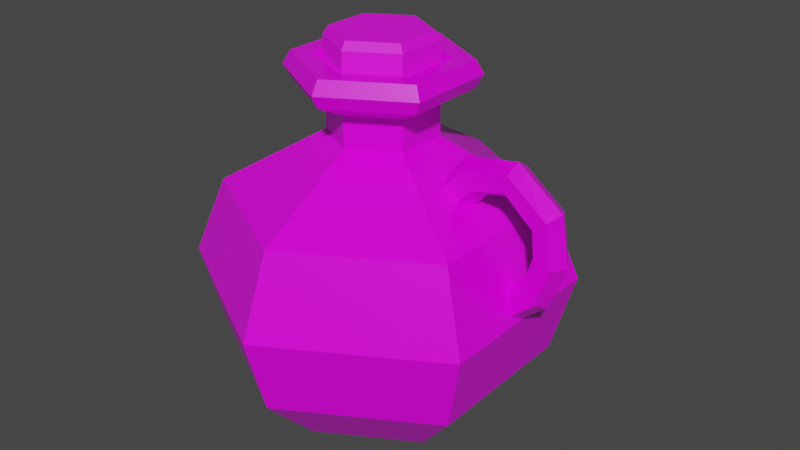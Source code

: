 # Source: Green_Potion_9_Handle_.blend  (saved by Blender 2.91.10; exported with 4.5.12 LTS)
import bpy
from mathutils import Matrix  # noqa: F401  (used for matrix-valued properties, if any)

bpy.ops.wm.read_factory_settings(use_empty=True)
scene = bpy.context.scene
scene.name = 'Scene'

# ---- collections
col_collection = bpy.data.collections.new('Collection'); scene.collection.children.link(col_collection)

# ---- images (referenced by path relative to the original .blend; pixels are not part of the script)
import os
ASSET_DIR = os.environ.get("B2B_ASSET_DIR", "")  # directory of the original .blend (textures are referenced by path, not embedded)
HERE = os.path.dirname(os.path.abspath(__file__))  # packed textures are extracted next to this script under _unpacked/

def load_image(name, relpath, width, height, colorspace="sRGB"):
    """Load a texture the original file referenced (path relative to the .blend, or extracted next to this script)."""
    p = next((c for c in (os.path.join(HERE, relpath), os.path.join(ASSET_DIR, relpath)) if relpath and os.path.exists(c)), "")
    if p:
        img = bpy.data.images.load(p, check_existing=True)
        img.name = name
    else:  # same state as the original file: an image datablock whose file is absent (Cycles renders it pink)
        img = bpy.data.images.new(name, width, height)
        img.source = "FILE"
        img.filepath = "//" + (relpath or name)
    img.colorspace_settings.name = colorspace
    return img
img_color_png_043 = load_image('Color.png.043', 'Color.png', 1024, 1024, 'sRGB')

# ---- materials (node trees are filled in below, after node groups)
mat_rhigh_043 = bpy.data.materials.new('RHIGH.043')
mat_rhigh_043.use_transparent_shadow = False
mat_rlow_043 = bpy.data.materials.new('RLOW.043')
mat_rlow_043.use_transparent_shadow = False

# ---- material node trees
mat_rhigh_043.use_nodes = True; mat_rhigh_043.node_tree.nodes.clear()
_N = mat_rhigh_043.node_tree.nodes; _L = mat_rhigh_043.node_tree.links
n0 = _N.new('ShaderNodeBsdfPrincipled'); n0.name = 'Principled BSDF'; n0.location = (10, 300)
n0.distribution = 'GGX'
n0.subsurface_method = 'BURLEY'
n0.inputs[2].default_value = 0.65
n0.inputs[3].default_value = 1.45
n0.inputs[27].default_value = (0.0, 0.0, 0.0, 1.0)
n0.inputs[28].default_value = 1.0
n1 = _N.new('ShaderNodeOutputMaterial'); n1.name = 'Material Output'; n1.location = (300, 300)
n2 = _N.new('ShaderNodeTexImage'); n2.name = 'Image Texture'; n2.location = (-280, 280)
n2.image = img_color_png_043
_L.new(n0.outputs[0], n1.inputs[0])
_L.new(n2.outputs[0], n0.inputs[0])
n1.is_active_output = True
mat_rlow_043.use_nodes = True; mat_rlow_043.node_tree.nodes.clear()
_N = mat_rlow_043.node_tree.nodes; _L = mat_rlow_043.node_tree.links
n0 = _N.new('ShaderNodeBsdfPrincipled'); n0.name = 'Principled BSDF'; n0.location = (10, 300)
n0.distribution = 'GGX'
n0.subsurface_method = 'BURLEY'
n0.inputs[2].default_value = 0.3
n0.inputs[3].default_value = 1.45
n0.inputs[27].default_value = (0.0, 0.0, 0.0, 1.0)
n0.inputs[28].default_value = 1.0
n1 = _N.new('ShaderNodeOutputMaterial'); n1.name = 'Material Output'; n1.location = (300, 300)
n2 = _N.new('ShaderNodeTexImage'); n2.name = 'Image Texture'; n2.location = (-280, 280)
n2.image = img_color_png_043
_L.new(n0.outputs[0], n1.inputs[0])
_L.new(n2.outputs[0], n0.inputs[0])
n1.is_active_output = True

# ---- world
world_world = bpy.data.worlds.new('World'); scene.world = world_world
world_world.use_nodes = True; world_world.node_tree.nodes.clear()
_N = world_world.node_tree.nodes; _L = world_world.node_tree.links
n0 = _N.new('ShaderNodeOutputWorld'); n0.name = 'World Output'; n0.location = (300, 300)
n1 = _N.new('ShaderNodeBackground'); n1.name = 'Background'; n1.location = (10, 300)
n1.inputs[0].default_value = (0.05088, 0.05088, 0.05088, 1.0)
_L.new(n1.outputs[0], n0.inputs[0])
n0.is_active_output = True
world_world.color = (0.05088, 0.05088, 0.05088)
world_world.use_sun_shadow = False
world_world.sun_shadow_jitter_overblur = 0.0

# ---- meshes
me_cylinder_057 = bpy.data.meshes.new('Cylinder.057')
me_cylinder_057.from_pydata([(-0.02755, 0.01283, 0.1153), (-0.03011, 0.01428, 0.1109), (-0.02731, -0.0136, 0.1153), (-0.02984, -0.0151, 0.1109), (-0.004291, -0.02661, 0.1153), (-0.004265, -0.02956, 0.1109), (0.01848, -0.01319, 0.1153), (0.02105, -0.01464, 0.1109), (0.01824, 0.01325, 0.1153), (0.02078, 0.01475, 0.1109), (-0.004774, 0.02626, 0.1153), (-0.004801, 0.0292, 0.1109), (-0.03011, 0.01428, 0.09288), (-0.02984, -0.0151, 0.09288), (-0.004801, 0.0292, 0.09288), (-0.004265, -0.02956, 0.09288), (0.02105, -0.01464, 0.09288), (0.02078, 0.01475, 0.09288), (-0.01705, -0.02233, 0.09288), (0.007989, 0.02197, 0.09288), (-0.05612, 0.02923, -0.09242), (-0.08368, 0.04481, -0.05912), (-0.004969, 0.05938, -0.09242), (-0.005258, 0.09105, -0.05912), (0.04672, 0.03017, -0.09242), (0.074, 0.04625, -0.05912), (0.04726, -0.02921, -0.09242), (0.07483, -0.04479, -0.05912), (-0.003886, -0.05937, -0.09242), (-0.003597, -0.09103, -0.05912), (-0.05558, -0.03015, -0.09242), (-0.08285, -0.04623, -0.05912), (-0.09465, 0.05101, -0.01518), (-0.004889, 0.05062, 0.09429), (-0.04802, -0.02569, 0.09429), (-0.005373, 0.1036, -0.01518), (0.03963, -0.02489, 0.09429), (0.08485, 0.05265, -0.01518), (-0.003966, -0.0506, 0.09429), (0.0858, -0.05099, -0.01518), (0.03917, 0.02571, 0.09429), (-0.003482, -0.1036, -0.01518), (-0.04848, 0.02491, 0.09429), (-0.09371, -0.05263, -0.01518), (-0.0444, -0.02356, 0.1017), (-0.004004, -0.04639, 0.1017), (0.03597, -0.02282, 0.1017), (0.03554, 0.02358, 0.1017), (-0.004851, 0.04641, 0.1017), (-0.04482, 0.02284, 0.1017), (-0.04482, 0.02284, 0.08687), (-0.004851, 0.04641, 0.08687), (0.03554, 0.02358, 0.08687), (0.03597, -0.02282, 0.08687), (-0.004004, -0.04639, 0.08687), (-0.0444, -0.02356, 0.08687), (-0.02979, -0.01494, 0.07853), (-0.004159, -0.02943, 0.07853), (0.0212, -0.01448, 0.07853), (0.02093, 0.01496, 0.07853), (-0.004696, 0.02945, 0.07853), (-0.03006, 0.0145, 0.07853), (-0.03006, 0.0145, 0.06097), (-0.004696, 0.02945, 0.06097), (0.02093, 0.01496, 0.06097), (0.0212, -0.01448, 0.06097), (-0.004159, -0.02943, 0.06097), (-0.02979, -0.01494, 0.06097), (-0.07878, -0.04383, 0.02826), (-0.00364, -0.0863, 0.02826), (0.07071, -0.04246, 0.02826), (0.06993, 0.04385, 0.02826), (-0.005215, 0.08632, 0.02826), (-0.07957, 0.04248, 0.02826), (-0.03464, -0.01781, 0.1017), (-0.004107, -0.03507, 0.1017), (0.02611, -0.01725, 0.1017), (0.02579, 0.01782, 0.1017), (-0.004747, 0.03509, 0.1017), (-0.03496, 0.01727, 0.1017), (-0.02901, -0.01448, 0.09666), (-0.004167, -0.02853, 0.09666), (0.02042, -0.01403, 0.09666), (0.02016, 0.0145, 0.09666), (-0.004688, 0.02855, 0.09666), (-0.02927, 0.01405, 0.09666), (0.05251, -9.226e-06, 0.036), (0.04828, -0.008942, 0.03895), (0.03983, -0.008942, 0.04485), (0.0356, -9.237e-06, 0.04781), (0.03983, 0.008924, 0.04485), (0.04828, 0.008924, 0.03895), (0.05855, 0.008924, 0.04995), (0.05232, 0.008924, 0.05817), (0.04921, -9.236e-06, 0.06228), (0.05232, -0.008942, 0.05817), (0.05855, -0.008942, 0.04995), (0.06167, -9.227e-06, 0.04584), (0.07676, 0.00806, 0.05374), (0.07792, 0.00806, 0.06299), (0.0785, -9.234e-06, 0.06761), (0.07792, -0.008078, 0.06299), (0.07676, -0.008078, 0.05374), (0.07618, -9.229e-06, 0.04912), (0.09309, 0.00806, 0.03983), (0.1005, 0.00806, 0.04545), (0.1042, -9.237e-06, 0.04826), (0.1005, -0.008078, 0.04545), (0.09309, -0.008078, 0.03983), (0.08938, -9.231e-06, 0.03702), (0.09498, 0.00806, 0.02255), (0.1042, 0.00806, 0.02156), (0.1089, -9.236e-06, 0.02106), (0.1042, -0.008078, 0.02156), (0.09498, -0.008078, 0.02255), (0.09035, -9.233e-06, 0.02304), (0.08923, 0.00806, 0.006458), (0.09614, 0.00806, 0.0002069), (0.0996, -9.224e-06, -0.002919), (0.09614, -0.008078, 0.0002069), (0.08923, -0.008078, 0.006458), (0.08578, -9.23e-06, 0.009584), (0.07694, 0.00806, -0.004502), (0.08036, 0.00806, -0.01317), (0.08207, -9.226e-06, -0.0175), (0.08036, -0.008078, -0.01317), (0.07694, -0.008078, -0.004502), (0.07523, -9.229e-06, -0.0001692)], [], [(1, 3, 2, 0), (3, 5, 4, 2), (5, 7, 6, 4), (7, 9, 8, 6), (9, 11, 10, 8), (11, 1, 0, 10), (0, 2, 4, 6, 8, 10), (1, 12, 13, 3), (5, 15, 16, 7), (11, 14, 12, 1), (9, 17, 19, 14, 11), (7, 16, 17, 9), (3, 13, 18, 15, 5), (23, 35, 37, 25), (27, 39, 41, 29), (29, 41, 43, 31), (31, 43, 32, 21), (25, 37, 39, 27), (54, 53, 36, 38), (21, 23, 22, 20), (23, 25, 24, 22), (25, 27, 26, 24), (27, 29, 28, 26), (29, 31, 30, 28), (31, 21, 20, 30), (20, 22, 24, 26, 28, 30), (59, 60, 51, 52), (57, 58, 53, 54), (58, 59, 52, 53), (56, 57, 54, 55), (60, 61, 50, 51), (38, 36, 46, 45), (21, 32, 35, 23), (50, 55, 34, 42), (34, 38, 45, 44), (33, 42, 49, 48), (40, 33, 48, 47), (51, 50, 42, 33), (64, 63, 60, 59), (55, 54, 38, 34), (42, 34, 44, 49), (52, 51, 33, 40), (36, 40, 47, 46), (53, 52, 40, 36), (72, 73, 62, 63), (67, 66, 57, 56), (61, 56, 55, 50), (63, 62, 61, 60), (62, 67, 56, 61), (66, 65, 58, 57), (41, 39, 70, 69), (68, 69, 66, 67), (69, 70, 65, 66), (73, 68, 67, 62), (71, 72, 63, 64), (65, 64, 59, 58), (70, 71, 64, 65), (35, 32, 73, 72), (43, 41, 69, 68), (37, 35, 72, 71), (32, 43, 68, 73), (39, 37, 71, 70), (46, 47, 77, 76), (49, 44, 74, 79), (45, 46, 76, 75), (47, 48, 78, 77), (48, 49, 79, 78), (44, 45, 75, 74), (74, 75, 81, 80), (77, 78, 84, 83), (75, 76, 82, 81), (78, 79, 85, 84), (76, 77, 83, 82), (79, 74, 80, 85), (94, 93, 90, 89), (97, 96, 87, 86), (93, 92, 91, 90), (92, 97, 86, 91), (96, 95, 88, 87), (95, 94, 89, 88), (95, 96, 102, 101), (92, 93, 99, 98), (94, 95, 101, 100), (93, 94, 100, 99), (97, 92, 98, 103), (96, 97, 103, 102), (99, 100, 106, 105), (103, 98, 104, 109), (102, 103, 109, 108), (101, 102, 108, 107), (98, 99, 105, 104), (100, 101, 107, 106), (107, 108, 114, 113), (104, 105, 111, 110), (106, 107, 113, 112), (105, 106, 112, 111), (109, 104, 110, 115), (108, 109, 115, 114), (111, 112, 118, 117), (115, 110, 116, 121), (114, 115, 121, 120), (113, 114, 120, 119), (110, 111, 117, 116), (112, 113, 119, 118), (119, 120, 126, 125), (116, 117, 123, 122), (118, 119, 125, 124), (117, 118, 124, 123), (121, 116, 122, 127), (120, 121, 127, 126)])
me_cylinder_057.polygons.foreach_set('material_index', [0, 0, 0, 0, 0, 0, 0, 0, 0, 0, 0, 0, 0, 1, 1, 1, 1, 1, 1, 1, 1, 1, 1, 1, 1, 1, 1, 1, 1, 1, 1, 1, 1, 1, 1, 1, 1, 1, 1, 1, 1, 1, 1, 1, 1, 1, 1, 1, 1, 1, 1, 1, 1, 1, 1, 1, 1, 1, 1, 1, 1, 1, 1, 1, 1, 1, 1, 1, 1, 1, 1, 1, 1, 1, 1, 1, 1, 1, 1, 1, 1, 1, 1, 1, 1, 1, 1, 1, 1, 1, 1, 1, 1, 1, 1, 1, 1, 1, 1, 1, 1, 1, 1, 1, 1, 1, 1, 1, 1, 1])
_uv = me_cylinder_057.uv_layers.new(name='UVMap')
_uv.uv.foreach_set('vector', [0.7254, 0.9886, 0.7253, 0.9886, 0.7253, 0.9886, 0.7254, 0.9886, 0.7253, 0.9886, 0.7252, 0.9886, 0.7252, 0.9886, 0.7253, 0.9886, 0.7252, 0.9886, 0.7252, 0.9886, 0.7252, 0.9886, 0.7252, 0.9886, 0.7252, 0.9886, 0.7251, 0.9886, 0.7251, 0.9886, 0.7252, 0.9886, 0.7251, 0.9886, 0.725, 0.9886, 0.725, 0.9886, 0.7251, 0.9886, 0.725, 0.9886, 0.7249, 0.9886, 0.7249, 0.9886, 0.725, 0.9886, 0.7253, 0.9886, 0.7254, 0.9886, 0.7254, 0.9885, 0.7253, 0.9884, 0.7252, 0.9885, 0.7252, 0.9886, 0.7254, 0.9886, 0.7254, 0.9887, 0.7253, 0.9887, 0.7253, 0.9886, 0.7252, 0.9886, 0.7252, 0.9887, 0.7252, 0.9887, 0.7252, 0.9886, 0.725, 0.9886, 0.725, 0.9887, 0.7249, 0.9887, 0.7249, 0.9886, 0.7251, 0.9886, 0.7251, 0.9887, 0.7251, 0.9887, 0.725, 0.9887, 0.725, 0.9886, 0.7252, 0.9886, 0.7252, 0.9887, 0.7251, 0.9887, 0.7251, 0.9886, 0.7253, 0.9886, 0.7253, 0.9887, 0.7253, 0.9887, 0.7252, 0.9887, 0.7252, 0.9886, 0.3847, 0.7477, 0.3847, 0.7481, 0.3845, 0.7481, 0.3845, 0.7477, 0.3843, 0.7477, 0.3843, 0.7481, 0.3842, 0.7481, 0.3842, 0.7477, 0.3842, 0.7477, 0.3842, 0.7481, 0.384, 0.7481, 0.384, 0.7477, 0.384, 0.7477, 0.384, 0.7481, 0.3838, 0.7481, 0.3838, 0.7477, 0.3845, 0.7477, 0.3845, 0.7481, 0.3843, 0.7481, 0.3843, 0.7477, 0.3842, 0.7481, 0.3843, 0.7481, 0.3843, 0.7481, 0.3842, 0.7481, 0.3848, 0.7477, 0.3847, 0.7477, 0.3847, 0.7476, 0.3848, 0.7476, 0.3847, 0.7477, 0.3845, 0.7477, 0.3845, 0.7476, 0.3847, 0.7476, 0.3845, 0.7477, 0.3843, 0.7477, 0.3844, 0.7476, 0.3845, 0.7476, 0.3843, 0.7477, 0.3842, 0.7477, 0.3842, 0.7476, 0.3843, 0.7476, 0.3842, 0.7477, 0.384, 0.7477, 0.384, 0.7476, 0.3842, 0.7476, 0.384, 0.7477, 0.3838, 0.7477, 0.3838, 0.7476, 0.384, 0.7476, 0.3846, 0.7476, 0.3848, 0.7475, 0.3848, 0.7473, 0.3846, 0.7472, 0.3844, 0.7473, 0.3844, 0.7475, 0.3845, 0.7481, 0.3847, 0.7481, 0.3847, 0.7481, 0.3845, 0.7481, 0.3842, 0.7481, 0.3843, 0.7481, 0.3843, 0.7481, 0.3842, 0.7481, 0.3843, 0.7481, 0.3845, 0.7481, 0.3845, 0.7481, 0.3843, 0.7481, 0.384, 0.7481, 0.3842, 0.7481, 0.3842, 0.7481, 0.384, 0.7481, 0.3847, 0.7481, 0.3848, 0.7481, 0.3848, 0.7481, 0.3847, 0.7481, 0.3842, 0.7481, 0.3843, 0.7481, 0.3843, 0.7481, 0.3842, 0.7481, 0.3848, 0.7477, 0.3848, 0.7481, 0.3847, 0.7481, 0.3847, 0.7477, 0.3838, 0.7481, 0.384, 0.7481, 0.384, 0.7481, 0.3838, 0.7481, 0.384, 0.7481, 0.3842, 0.7481, 0.3842, 0.7481, 0.384, 0.7481, 0.3847, 0.7481, 0.3848, 0.7481, 0.3848, 0.7481, 0.3847, 0.7481, 0.3845, 0.7481, 0.3847, 0.7481, 0.3847, 0.7481, 0.3845, 0.7481, 0.3847, 0.7481, 0.3848, 0.7481, 0.3848, 0.7481, 0.3847, 0.7481, 0.3845, 0.7481, 0.3847, 0.7481, 0.3847, 0.7481, 0.3845, 0.7481, 0.384, 0.7481, 0.3842, 0.7481, 0.3842, 0.7481, 0.384, 0.7481, 0.3838, 0.7481, 0.384, 0.7481, 0.384, 0.7481, 0.3838, 0.7481, 0.3845, 0.7481, 0.3847, 0.7481, 0.3847, 0.7481, 0.3845, 0.7481, 0.3843, 0.7481, 0.3845, 0.7481, 0.3845, 0.7481, 0.3843, 0.7481, 0.3843, 0.7481, 0.3845, 0.7481, 0.3845, 0.7481, 0.3843, 0.7481, 0.3847, 0.7481, 0.3848, 0.7481, 0.3848, 0.7481, 0.3847, 0.7481, 0.384, 0.7481, 0.3842, 0.7481, 0.3842, 0.7481, 0.384, 0.7481, 0.3838, 0.7481, 0.384, 0.7481, 0.384, 0.7481, 0.3838, 0.7481, 0.3847, 0.7481, 0.3848, 0.7481, 0.3848, 0.7481, 0.3847, 0.7481, 0.3838, 0.7481, 0.384, 0.7481, 0.384, 0.7481, 0.3838, 0.7481, 0.3842, 0.7481, 0.3843, 0.7481, 0.3843, 0.7481, 0.3842, 0.7481, 0.3842, 0.7481, 0.3843, 0.7481, 0.3843, 0.7481, 0.3842, 0.7481, 0.384, 0.7481, 0.3842, 0.7481, 0.3842, 0.7481, 0.384, 0.7481, 0.3842, 0.7481, 0.3843, 0.7481, 0.3843, 0.7481, 0.3842, 0.7481, 0.3838, 0.7481, 0.384, 0.7481, 0.384, 0.7481, 0.3838, 0.7481, 0.3845, 0.7481, 0.3847, 0.7481, 0.3847, 0.7481, 0.3845, 0.7481, 0.3843, 0.7481, 0.3845, 0.7481, 0.3845, 0.7481, 0.3843, 0.7481, 0.3843, 0.7481, 0.3845, 0.7481, 0.3845, 0.7481, 0.3843, 0.7481, 0.3847, 0.7481, 0.3848, 0.7481, 0.3848, 0.7481, 0.3847, 0.7481, 0.384, 0.7481, 0.3842, 0.7481, 0.3842, 0.7481, 0.384, 0.7481, 0.3845, 0.7481, 0.3847, 0.7481, 0.3847, 0.7481, 0.3845, 0.7481, 0.3838, 0.7481, 0.384, 0.7481, 0.384, 0.7481, 0.3838, 0.7481, 0.3843, 0.7481, 0.3845, 0.7481, 0.3845, 0.7481, 0.3843, 0.7481, 0.3843, 0.7481, 0.3845, 0.7481, 0.3845, 0.7481, 0.3843, 0.7481, 0.3838, 0.7481, 0.384, 0.7481, 0.384, 0.7481, 0.3838, 0.7481, 0.3842, 0.7481, 0.3843, 0.7481, 0.3843, 0.7481, 0.3842, 0.7481, 0.3845, 0.7481, 0.3847, 0.7481, 0.3847, 0.7481, 0.3845, 0.7481, 0.3847, 0.7481, 0.3848, 0.7481, 0.3848, 0.7481, 0.3847, 0.7481, 0.384, 0.7481, 0.3842, 0.7481, 0.3842, 0.7481, 0.384, 0.7481, 0.384, 0.7481, 0.3842, 0.7481, 0.3842, 0.7481, 0.384, 0.7481, 0.3845, 0.7481, 0.3847, 0.7481, 0.3847, 0.7481, 0.3845, 0.7481, 0.3842, 0.7481, 0.3843, 0.7481, 0.3843, 0.7481, 0.3842, 0.7481, 0.3847, 0.7481, 0.3848, 0.7481, 0.3848, 0.7481, 0.3847, 0.7481, 0.3843, 0.7481, 0.3845, 0.7481, 0.3845, 0.7481, 0.3843, 0.7481, 0.3838, 0.7481, 0.384, 0.7481, 0.384, 0.7481, 0.3838, 0.7481, 0.3845, 0.7481, 0.3847, 0.7481, 0.3847, 0.7481, 0.3845, 0.7481, 0.384, 0.7481, 0.3842, 0.7481, 0.3842, 0.7481, 0.384, 0.7481, 0.3847, 0.7481, 0.3848, 0.7481, 0.3848, 0.7481, 0.3847, 0.7481, 0.3838, 0.7481, 0.384, 0.7481, 0.384, 0.7481, 0.3838, 0.7481, 0.3842, 0.7481, 0.3843, 0.7481, 0.3843, 0.7481, 0.3842, 0.7481, 0.3843, 0.7481, 0.3845, 0.7481, 0.3845, 0.7481, 0.3843, 0.7481, 0.3843, 0.7481, 0.3842, 0.7481, 0.3842, 0.7481, 0.3843, 0.7481, 0.3848, 0.7481, 0.3847, 0.7481, 0.3847, 0.7481, 0.3848, 0.7481, 0.3845, 0.7481, 0.3843, 0.7481, 0.3843, 0.7481, 0.3845, 0.7481, 0.3847, 0.7481, 0.3845, 0.7481, 0.3845, 0.7481, 0.3847, 0.7481, 0.384, 0.7481, 0.3838, 0.7481, 0.3838, 0.7481, 0.384, 0.7481, 0.3842, 0.7481, 0.384, 0.7481, 0.384, 0.7481, 0.3842, 0.7481, 0.3847, 0.7481, 0.3845, 0.7481, 0.3845, 0.7481, 0.3847, 0.7481, 0.384, 0.7481, 0.3838, 0.7481, 0.3838, 0.7481, 0.384, 0.7481, 0.3842, 0.7481, 0.384, 0.7481, 0.384, 0.7481, 0.3842, 0.7481, 0.3843, 0.7481, 0.3842, 0.7481, 0.3842, 0.7481, 0.3843, 0.7481, 0.3848, 0.7481, 0.3847, 0.7481, 0.3847, 0.7481, 0.3848, 0.7481, 0.3845, 0.7481, 0.3843, 0.7481, 0.3843, 0.7481, 0.3845, 0.7481, 0.3843, 0.7481, 0.3842, 0.7481, 0.3842, 0.7481, 0.3843, 0.7481, 0.3848, 0.7481, 0.3847, 0.7481, 0.3847, 0.7481, 0.3848, 0.7481, 0.3845, 0.7481, 0.3843, 0.7481, 0.3843, 0.7481, 0.3845, 0.7481, 0.3847, 0.7481, 0.3845, 0.7481, 0.3845, 0.7481, 0.3847, 0.7481, 0.384, 0.7481, 0.3838, 0.7481, 0.3838, 0.7481, 0.384, 0.7481, 0.3842, 0.7481, 0.384, 0.7481, 0.384, 0.7481, 0.3842, 0.7481, 0.3847, 0.7481, 0.3845, 0.7481, 0.3845, 0.7481, 0.3847, 0.7481, 0.384, 0.7481, 0.3838, 0.7481, 0.3838, 0.7481, 0.384, 0.7481, 0.3842, 0.7481, 0.384, 0.7481, 0.384, 0.7481, 0.3842, 0.7481, 0.3843, 0.7481, 0.3842, 0.7481, 0.3842, 0.7481, 0.3843, 0.7481, 0.3848, 0.7481, 0.3847, 0.7481, 0.3847, 0.7481, 0.3848, 0.7481, 0.3845, 0.7481, 0.3843, 0.7481, 0.3843, 0.7481, 0.3845, 0.7481, 0.3843, 0.7481, 0.3842, 0.7481, 0.3842, 0.7481, 0.3843, 0.7481, 0.3848, 0.7481, 0.3847, 0.7481, 0.3847, 0.7481, 0.3848, 0.7481, 0.3845, 0.7481, 0.3843, 0.7481, 0.3843, 0.7481, 0.3845, 0.7481, 0.3847, 0.7481, 0.3845, 0.7481, 0.3845, 0.7481, 0.3847, 0.7481, 0.384, 0.7481, 0.3838, 0.7481, 0.3838, 0.7481, 0.384, 0.7481, 0.3842, 0.7481, 0.384, 0.7481, 0.384, 0.7481, 0.3842, 0.7481])
me_cylinder_057.materials.append(mat_rhigh_043)
me_cylinder_057.materials.append(mat_rlow_043)
me_cylinder_057.use_remesh_fix_poles = True
me_cylinder_057.use_remesh_preserve_attributes = False
me_cylinder_057.use_mirror_vertex_groups = False
me_cylinder_057.update()

# ---- objects
ob_green_potion_9_handle = bpy.data.objects.new('Green_Potion_9(Handle)', me_cylinder_057)

# ---- transforms, parenting, visibility, modifiers, constraints
ob_green_potion_9_handle.location = (0.0, 0.0, 0.0)
ob_green_potion_9_handle.lineart.crease_threshold = 0.0

# ---- collection membership
col_collection.objects.link(ob_green_potion_9_handle)

# ---- scene / render settings (as saved in the file)
scene.frame_start = 1; scene.frame_end = 250; scene.frame_set(1)
scene.render.engine = 'BLENDER_EEVEE_NEXT'
scene.cycles.use_denoising = False
scene.cycles.samples = 128
scene.cycles.sampling_pattern = 'TABULATED_SOBOL'
scene.cycles.use_adaptive_sampling = False
scene.cycles.use_light_tree = False
scene.view_settings.view_transform = 'Filmic'
bpy.context.view_layer.update()

# ---- added for rendering (the .blend has no active camera and no usable light): camera, sun
cam_auto = bpy.data.cameras.new('AutoCamera')
cam_auto.lens = 50.0
cam_auto.sensor_width = 36.0
cam_auto.clip_end = 1000.0
ob_auto_camera = bpy.data.objects.new('AutoCamera', cam_auto)
scene.collection.objects.link(ob_auto_camera)
ob_auto_camera.location = (0.337526, -0.396487, 0.275767)
ob_auto_camera.rotation_euler = (1.09748, -7.21219e-08, 0.694738)
scene.camera = ob_auto_camera
light_auto_sun = bpy.data.lights.new('AutoSun', 'SUN')
light_auto_sun.energy = 3.0
light_auto_sun.angle = 0.0523599
ob_auto_sun = bpy.data.objects.new('AutoSun', light_auto_sun)
scene.collection.objects.link(ob_auto_sun)
ob_auto_sun.rotation_euler = (0.872665, 0.174533, 0.523599)
bpy.context.view_layer.update()
